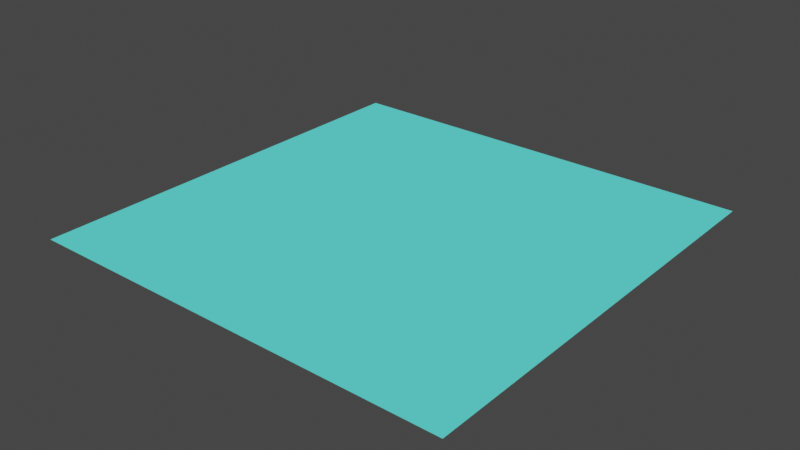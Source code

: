 # Source: plate.blend  (saved by Blender 2.82.7; exported with 4.5.12 LTS)
import bpy
from mathutils import Matrix  # noqa: F401  (used for matrix-valued properties, if any)

bpy.ops.wm.read_factory_settings(use_empty=True)
scene = bpy.context.scene
scene.name = 'Scene'

# ---- materials (node trees are filled in below, after node groups)
mat_plate_material = bpy.data.materials.new('plate-material')
mat_plate_material.use_transparent_shadow = False
mat_plate_material.diffuse_color = (0.1228, 1.0, 0.9152, 1.0)
mat_plate_material.roughness = 1.0

# ---- material node trees

# ---- world
world_world = bpy.data.worlds.new('World'); scene.world = world_world
world_world.use_nodes = True; world_world.node_tree.nodes.clear()
_N = world_world.node_tree.nodes; _L = world_world.node_tree.links
n0 = _N.new('ShaderNodeOutputWorld'); n0.name = 'World Output'; n0.location = (300, 300)
n1 = _N.new('ShaderNodeBackground'); n1.name = 'Background'; n1.location = (10, 300)
n1.inputs[0].default_value = (0.05088, 0.05088, 0.05088, 1.0)
_L.new(n1.outputs[0], n0.inputs[0])
n0.is_active_output = True
world_world.color = (0.05088, 0.05088, 0.05088)
world_world.use_sun_shadow = False
world_world.sun_shadow_jitter_overblur = 0.0

# ---- meshes
me_plane_001 = bpy.data.meshes.new('Plane.001')
me_plane_001.from_pydata([(-1.99, -1.99, 0.0), (1.99, -1.99, 0.0), (-1.99, 1.99, 0.0), (1.99, 1.99, 0.0)], [], [(0, 1, 3, 2)])
_uv = me_plane_001.uv_layers.new(name='UVMap')
_uv.uv.foreach_set('vector', [0.0, 0.0, 1.0, 0.0, 1.0, 1.0, 0.0, 1.0])
me_plane_001.materials.append(mat_plate_material)
me_plane_001.use_remesh_fix_poles = True
me_plane_001.use_remesh_preserve_attributes = False
me_plane_001.use_mirror_vertex_groups = False
me_plane_001.update()

# ---- objects
ob_plate = bpy.data.objects.new('plate', me_plane_001)

# ---- transforms, parenting, visibility, modifiers, constraints
ob_plate.location = (0.0, 0.0, 0.0)
ob_plate.lineart.crease_threshold = 0.0

# ---- collection membership
scene.collection.objects.link(ob_plate)

# ---- scene / render settings (as saved in the file)
scene.frame_start = 1; scene.frame_end = 250; scene.frame_set(1)
scene.render.engine = 'BLENDER_EEVEE_NEXT'
scene.cycles.use_denoising = False
scene.cycles.samples = 128
scene.cycles.sampling_pattern = 'TABULATED_SOBOL'
scene.cycles.use_adaptive_sampling = False
scene.cycles.use_light_tree = False
scene.view_settings.view_transform = 'Filmic'
bpy.context.view_layer.update()

# ---- added for rendering (the .blend has no active camera and no usable light): camera, sun
cam_auto = bpy.data.cameras.new('AutoCamera')
cam_auto.lens = 50.0
cam_auto.sensor_width = 36.0
cam_auto.clip_end = 1000.0
ob_auto_camera = bpy.data.objects.new('AutoCamera', cam_auto)
scene.collection.objects.link(ob_auto_camera)
ob_auto_camera.location = (5.20664, -6.24797, 4.16531)
ob_auto_camera.rotation_euler = (1.09748, -7.21219e-08, 0.694738)
scene.camera = ob_auto_camera
light_auto_sun = bpy.data.lights.new('AutoSun', 'SUN')
light_auto_sun.energy = 3.0
light_auto_sun.angle = 0.0523599
ob_auto_sun = bpy.data.objects.new('AutoSun', light_auto_sun)
scene.collection.objects.link(ob_auto_sun)
ob_auto_sun.rotation_euler = (0.872665, 0.174533, 0.523599)
bpy.context.view_layer.update()
